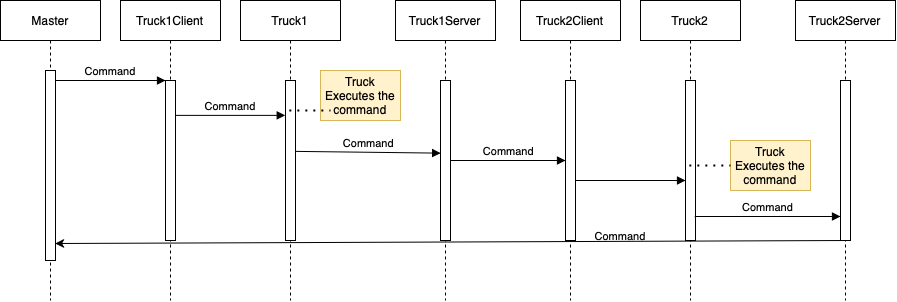

The diagram above was exported from draw.io. Its source (the exported page's mxGraphModel, read from the mxfile embedded in the PNG):
<mxGraphModel dx="1577" dy="933" grid="1" gridSize="10" guides="1" tooltips="1" connect="1" arrows="1" fold="1" page="1" pageScale="1" pageWidth="850" pageHeight="1100" math="0" shadow="0">
  <root>
    <mxCell id="0" />
    <mxCell id="1" parent="0" />
    <mxCell id="3nuBFxr9cyL0pnOWT2aG-1" value="Master" style="shape=umlLifeline;perimeter=lifelinePerimeter;container=1;collapsible=0;recursiveResize=0;rounded=0;shadow=0;strokeWidth=1;" parent="1" vertex="1">
      <mxGeometry x="40" y="80" width="100" height="300" as="geometry" />
    </mxCell>
    <mxCell id="3nuBFxr9cyL0pnOWT2aG-2" value="" style="points=[];perimeter=orthogonalPerimeter;rounded=0;shadow=0;strokeWidth=1;" parent="3nuBFxr9cyL0pnOWT2aG-1" vertex="1">
      <mxGeometry x="45" y="70" width="10" height="190" as="geometry" />
    </mxCell>
    <mxCell id="3nuBFxr9cyL0pnOWT2aG-5" value="Truck1Client" style="shape=umlLifeline;perimeter=lifelinePerimeter;container=1;collapsible=0;recursiveResize=0;rounded=0;shadow=0;strokeWidth=1;" parent="1" vertex="1">
      <mxGeometry x="160" y="80" width="100" height="300" as="geometry" />
    </mxCell>
    <mxCell id="3nuBFxr9cyL0pnOWT2aG-6" value="" style="points=[];perimeter=orthogonalPerimeter;rounded=0;shadow=0;strokeWidth=1;" parent="3nuBFxr9cyL0pnOWT2aG-5" vertex="1">
      <mxGeometry x="45" y="80" width="10" height="160" as="geometry" />
    </mxCell>
    <mxCell id="3nuBFxr9cyL0pnOWT2aG-8" value="Command" style="verticalAlign=bottom;endArrow=block;entryX=0;entryY=0;shadow=0;strokeWidth=1;" parent="1" source="3nuBFxr9cyL0pnOWT2aG-2" target="3nuBFxr9cyL0pnOWT2aG-6" edge="1">
      <mxGeometry relative="1" as="geometry">
        <mxPoint x="175" y="160" as="sourcePoint" />
      </mxGeometry>
    </mxCell>
    <mxCell id="3nuBFxr9cyL0pnOWT2aG-9" value="Command" style="verticalAlign=bottom;endArrow=block;shadow=0;strokeWidth=1;entryX=-0.029;entryY=0.218;entryDx=0;entryDy=0;entryPerimeter=0;" parent="1" source="3nuBFxr9cyL0pnOWT2aG-6" target="rcwZc0iMOkHWCercruZB-2" edge="1">
      <mxGeometry relative="1" as="geometry">
        <mxPoint x="80" y="200" as="sourcePoint" />
        <mxPoint x="20" y="200" as="targetPoint" />
      </mxGeometry>
    </mxCell>
    <mxCell id="rcwZc0iMOkHWCercruZB-1" value="Truck1" style="shape=umlLifeline;perimeter=lifelinePerimeter;container=1;collapsible=0;recursiveResize=0;rounded=0;shadow=0;strokeWidth=1;" vertex="1" parent="1">
      <mxGeometry x="280" y="80" width="100" height="300" as="geometry" />
    </mxCell>
    <mxCell id="rcwZc0iMOkHWCercruZB-2" value="" style="points=[];perimeter=orthogonalPerimeter;rounded=0;shadow=0;strokeWidth=1;" vertex="1" parent="rcwZc0iMOkHWCercruZB-1">
      <mxGeometry x="45" y="80" width="10" height="160" as="geometry" />
    </mxCell>
    <mxCell id="rcwZc0iMOkHWCercruZB-3" value="Command" style="verticalAlign=bottom;endArrow=block;shadow=0;strokeWidth=1;entryX=0.014;entryY=0.454;entryDx=0;entryDy=0;entryPerimeter=0;exitX=1;exitY=0.443;exitDx=0;exitDy=0;exitPerimeter=0;" edge="1" parent="1" target="rcwZc0iMOkHWCercruZB-5" source="rcwZc0iMOkHWCercruZB-2">
      <mxGeometry relative="1" as="geometry">
        <mxPoint x="330" y="194.88" as="sourcePoint" />
        <mxPoint x="135" y="200" as="targetPoint" />
        <Array as="points" />
      </mxGeometry>
    </mxCell>
    <mxCell id="rcwZc0iMOkHWCercruZB-4" value="Truck1Server" style="shape=umlLifeline;perimeter=lifelinePerimeter;container=1;collapsible=0;recursiveResize=0;rounded=0;shadow=0;strokeWidth=1;" vertex="1" parent="1">
      <mxGeometry x="435" y="80" width="100" height="300" as="geometry" />
    </mxCell>
    <mxCell id="rcwZc0iMOkHWCercruZB-5" value="" style="points=[];perimeter=orthogonalPerimeter;rounded=0;shadow=0;strokeWidth=1;" vertex="1" parent="rcwZc0iMOkHWCercruZB-4">
      <mxGeometry x="45" y="80" width="10" height="160" as="geometry" />
    </mxCell>
    <mxCell id="rcwZc0iMOkHWCercruZB-7" value="Truck Executes the command" style="rounded=0;whiteSpace=wrap;html=1;fillColor=#fff2cc;strokeColor=#d6b656;" vertex="1" parent="1">
      <mxGeometry x="360" y="150" width="80" height="50" as="geometry" />
    </mxCell>
    <mxCell id="rcwZc0iMOkHWCercruZB-8" value="" style="endArrow=none;dashed=1;html=1;dashPattern=1 3;strokeWidth=2;" edge="1" parent="1" source="rcwZc0iMOkHWCercruZB-1">
      <mxGeometry width="50" height="50" relative="1" as="geometry">
        <mxPoint x="320" y="240" as="sourcePoint" />
        <mxPoint x="370" y="190" as="targetPoint" />
      </mxGeometry>
    </mxCell>
    <mxCell id="rcwZc0iMOkHWCercruZB-9" value="Truck2Client" style="shape=umlLifeline;perimeter=lifelinePerimeter;container=1;collapsible=0;recursiveResize=0;rounded=0;shadow=0;strokeWidth=1;" vertex="1" parent="1">
      <mxGeometry x="560" y="80" width="100" height="300" as="geometry" />
    </mxCell>
    <mxCell id="rcwZc0iMOkHWCercruZB-10" value="" style="points=[];perimeter=orthogonalPerimeter;rounded=0;shadow=0;strokeWidth=1;" vertex="1" parent="rcwZc0iMOkHWCercruZB-9">
      <mxGeometry x="45" y="80" width="10" height="160" as="geometry" />
    </mxCell>
    <mxCell id="rcwZc0iMOkHWCercruZB-11" value="Command" style="verticalAlign=bottom;endArrow=block;shadow=0;strokeWidth=1;" edge="1" parent="1" source="rcwZc0iMOkHWCercruZB-10" target="rcwZc0iMOkHWCercruZB-13">
      <mxGeometry x="-0.1797" y="-65" relative="1" as="geometry">
        <mxPoint x="480" y="200" as="sourcePoint" />
        <mxPoint x="420" y="200" as="targetPoint" />
        <Array as="points">
          <mxPoint x="690" y="260" />
        </Array>
        <mxPoint as="offset" />
      </mxGeometry>
    </mxCell>
    <mxCell id="rcwZc0iMOkHWCercruZB-12" value="Truck2" style="shape=umlLifeline;perimeter=lifelinePerimeter;container=1;collapsible=0;recursiveResize=0;rounded=0;shadow=0;strokeWidth=1;" vertex="1" parent="1">
      <mxGeometry x="680" y="80" width="100" height="300" as="geometry" />
    </mxCell>
    <mxCell id="rcwZc0iMOkHWCercruZB-13" value="" style="points=[];perimeter=orthogonalPerimeter;rounded=0;shadow=0;strokeWidth=1;" vertex="1" parent="rcwZc0iMOkHWCercruZB-12">
      <mxGeometry x="45" y="80" width="10" height="160" as="geometry" />
    </mxCell>
    <mxCell id="rcwZc0iMOkHWCercruZB-14" value="Command" style="verticalAlign=bottom;endArrow=block;shadow=0;strokeWidth=1;exitX=0.921;exitY=0.85;exitDx=0;exitDy=0;exitPerimeter=0;" edge="1" parent="1" source="rcwZc0iMOkHWCercruZB-13" target="rcwZc0iMOkHWCercruZB-16">
      <mxGeometry relative="1" as="geometry">
        <mxPoint x="730" y="194.88" as="sourcePoint" />
        <mxPoint x="535" y="200" as="targetPoint" />
        <Array as="points" />
      </mxGeometry>
    </mxCell>
    <mxCell id="rcwZc0iMOkHWCercruZB-15" value="Truck2Server" style="shape=umlLifeline;perimeter=lifelinePerimeter;container=1;collapsible=0;recursiveResize=0;rounded=0;shadow=0;strokeWidth=1;" vertex="1" parent="1">
      <mxGeometry x="835" y="80" width="100" height="300" as="geometry" />
    </mxCell>
    <mxCell id="rcwZc0iMOkHWCercruZB-16" value="" style="points=[];perimeter=orthogonalPerimeter;rounded=0;shadow=0;strokeWidth=1;" vertex="1" parent="rcwZc0iMOkHWCercruZB-15">
      <mxGeometry x="45" y="80" width="10" height="160" as="geometry" />
    </mxCell>
    <mxCell id="rcwZc0iMOkHWCercruZB-17" value="Truck Executes the command" style="rounded=0;whiteSpace=wrap;html=1;fillColor=#fff2cc;strokeColor=#d6b656;" vertex="1" parent="1">
      <mxGeometry x="770" y="220" width="80" height="50" as="geometry" />
    </mxCell>
    <mxCell id="rcwZc0iMOkHWCercruZB-18" value="" style="endArrow=none;dashed=1;html=1;dashPattern=1 3;strokeWidth=2;entryX=0;entryY=0.5;entryDx=0;entryDy=0;" edge="1" parent="1" source="rcwZc0iMOkHWCercruZB-12" target="rcwZc0iMOkHWCercruZB-17">
      <mxGeometry width="50" height="50" relative="1" as="geometry">
        <mxPoint x="720" y="240" as="sourcePoint" />
        <mxPoint x="770" y="190" as="targetPoint" />
      </mxGeometry>
    </mxCell>
    <mxCell id="rcwZc0iMOkHWCercruZB-19" value="Command" style="verticalAlign=bottom;endArrow=block;shadow=0;strokeWidth=1;" edge="1" parent="1" source="rcwZc0iMOkHWCercruZB-5" target="rcwZc0iMOkHWCercruZB-10">
      <mxGeometry relative="1" as="geometry">
        <mxPoint x="625" y="204.88000000000005" as="sourcePoint" />
        <mxPoint x="734.71" y="204.88000000000005" as="targetPoint" />
      </mxGeometry>
    </mxCell>
    <mxCell id="rcwZc0iMOkHWCercruZB-20" value="" style="endArrow=classic;html=1;exitX=0.526;exitY=0.8;exitDx=0;exitDy=0;exitPerimeter=0;entryX=0.547;entryY=0.81;entryDx=0;entryDy=0;entryPerimeter=0;" edge="1" parent="1" source="rcwZc0iMOkHWCercruZB-15" target="3nuBFxr9cyL0pnOWT2aG-1">
      <mxGeometry width="50" height="50" relative="1" as="geometry">
        <mxPoint x="370" y="230" as="sourcePoint" />
        <mxPoint x="420" y="180" as="targetPoint" />
      </mxGeometry>
    </mxCell>
  </root>
</mxGraphModel>